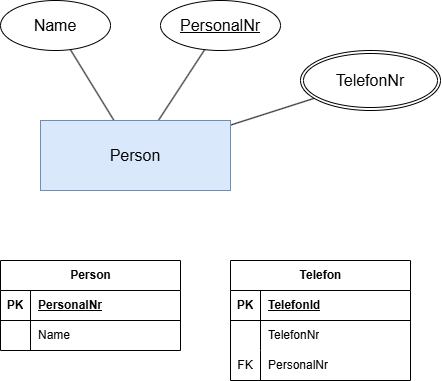

The diagram above was exported from draw.io. Its source (the exported page's mxGraphModel, read from the mxfile embedded in the PNG):
<mxGraphModel dx="912" dy="796" grid="1" gridSize="10" guides="1" tooltips="1" connect="1" arrows="1" fold="1" page="1" pageScale="1" pageWidth="850" pageHeight="1100" math="0" shadow="0">
  <root>
    <mxCell id="0" />
    <mxCell id="1" parent="0" />
    <mxCell id="12" style="edgeStyle=none;html=1;endArrow=none;endFill=0;" parent="1" source="2" target="11" edge="1">
      <mxGeometry relative="1" as="geometry" />
    </mxCell>
    <mxCell id="13" style="edgeStyle=none;html=1;endArrow=none;endFill=0;" parent="1" source="2" target="10" edge="1">
      <mxGeometry relative="1" as="geometry" />
    </mxCell>
    <mxCell id="14" style="edgeStyle=none;html=1;endArrow=none;endFill=0;" parent="1" source="2" target="9" edge="1">
      <mxGeometry relative="1" as="geometry" />
    </mxCell>
    <mxCell id="2" value="Person" style="whiteSpace=wrap;html=1;align=center;fillColor=#dae8fc;strokeColor=#6c8ebf;fontSize=16;" parent="1" vertex="1">
      <mxGeometry x="320" y="290" width="190" height="70" as="geometry" />
    </mxCell>
    <mxCell id="6" style="edgeStyle=none;html=1;endArrow=none;endFill=0;" parent="1" edge="1">
      <mxGeometry relative="1" as="geometry">
        <mxPoint x="390" y="270" as="sourcePoint" />
      </mxGeometry>
    </mxCell>
    <mxCell id="8" value="n" style="edgeLabel;html=1;align=center;verticalAlign=middle;resizable=0;points=[];fontSize=20;" parent="6" vertex="1" connectable="0">
      <mxGeometry x="0.5111" relative="1" as="geometry">
        <mxPoint y="-20" as="offset" />
      </mxGeometry>
    </mxCell>
    <mxCell id="9" value="Name" style="ellipse;whiteSpace=wrap;html=1;align=center;fontSize=16;" parent="1" vertex="1">
      <mxGeometry x="280" y="170" width="110" height="50" as="geometry" />
    </mxCell>
    <mxCell id="10" value="PersonalNr" style="ellipse;whiteSpace=wrap;html=1;align=center;fontStyle=4;fontSize=16;" parent="1" vertex="1">
      <mxGeometry x="440" y="170" width="120" height="50" as="geometry" />
    </mxCell>
    <mxCell id="11" value="TelefonNr" style="ellipse;shape=doubleEllipse;margin=3;whiteSpace=wrap;html=1;align=center;fontSize=16;" parent="1" vertex="1">
      <mxGeometry x="580" y="220" width="140" height="60" as="geometry" />
    </mxCell>
    <mxCell id="15" value="Person" style="shape=table;startSize=30;container=1;collapsible=1;childLayout=tableLayout;fixedRows=1;rowLines=0;fontStyle=1;align=center;resizeLast=1;html=1;" vertex="1" parent="1">
      <mxGeometry x="280" y="430" width="180" height="90" as="geometry" />
    </mxCell>
    <mxCell id="16" value="" style="shape=tableRow;horizontal=0;startSize=0;swimlaneHead=0;swimlaneBody=0;fillColor=none;collapsible=0;dropTarget=0;points=[[0,0.5],[1,0.5]];portConstraint=eastwest;top=0;left=0;right=0;bottom=1;" vertex="1" parent="15">
      <mxGeometry y="30" width="180" height="30" as="geometry" />
    </mxCell>
    <mxCell id="17" value="PK" style="shape=partialRectangle;connectable=0;fillColor=none;top=0;left=0;bottom=0;right=0;fontStyle=1;overflow=hidden;whiteSpace=wrap;html=1;" vertex="1" parent="16">
      <mxGeometry width="30" height="30" as="geometry">
        <mxRectangle width="30" height="30" as="alternateBounds" />
      </mxGeometry>
    </mxCell>
    <mxCell id="18" value="PersonalNr" style="shape=partialRectangle;connectable=0;fillColor=none;top=0;left=0;bottom=0;right=0;align=left;spacingLeft=6;fontStyle=5;overflow=hidden;whiteSpace=wrap;html=1;" vertex="1" parent="16">
      <mxGeometry x="30" width="150" height="30" as="geometry">
        <mxRectangle width="150" height="30" as="alternateBounds" />
      </mxGeometry>
    </mxCell>
    <mxCell id="19" value="" style="shape=tableRow;horizontal=0;startSize=0;swimlaneHead=0;swimlaneBody=0;fillColor=none;collapsible=0;dropTarget=0;points=[[0,0.5],[1,0.5]];portConstraint=eastwest;top=0;left=0;right=0;bottom=0;" vertex="1" parent="15">
      <mxGeometry y="60" width="180" height="30" as="geometry" />
    </mxCell>
    <mxCell id="20" value="" style="shape=partialRectangle;connectable=0;fillColor=none;top=0;left=0;bottom=0;right=0;editable=1;overflow=hidden;whiteSpace=wrap;html=1;" vertex="1" parent="19">
      <mxGeometry width="30" height="30" as="geometry">
        <mxRectangle width="30" height="30" as="alternateBounds" />
      </mxGeometry>
    </mxCell>
    <mxCell id="21" value="Name" style="shape=partialRectangle;connectable=0;fillColor=none;top=0;left=0;bottom=0;right=0;align=left;spacingLeft=6;overflow=hidden;whiteSpace=wrap;html=1;" vertex="1" parent="19">
      <mxGeometry x="30" width="150" height="30" as="geometry">
        <mxRectangle width="150" height="30" as="alternateBounds" />
      </mxGeometry>
    </mxCell>
    <mxCell id="28" value="Telefon" style="shape=table;startSize=30;container=1;collapsible=1;childLayout=tableLayout;fixedRows=1;rowLines=0;fontStyle=1;align=center;resizeLast=1;html=1;" vertex="1" parent="1">
      <mxGeometry x="510" y="430" width="180" height="120" as="geometry" />
    </mxCell>
    <mxCell id="29" value="" style="shape=tableRow;horizontal=0;startSize=0;swimlaneHead=0;swimlaneBody=0;fillColor=none;collapsible=0;dropTarget=0;points=[[0,0.5],[1,0.5]];portConstraint=eastwest;top=0;left=0;right=0;bottom=1;" vertex="1" parent="28">
      <mxGeometry y="30" width="180" height="30" as="geometry" />
    </mxCell>
    <mxCell id="30" value="PK" style="shape=partialRectangle;connectable=0;fillColor=none;top=0;left=0;bottom=0;right=0;fontStyle=1;overflow=hidden;whiteSpace=wrap;html=1;" vertex="1" parent="29">
      <mxGeometry width="30" height="30" as="geometry">
        <mxRectangle width="30" height="30" as="alternateBounds" />
      </mxGeometry>
    </mxCell>
    <mxCell id="31" value="TelefonId" style="shape=partialRectangle;connectable=0;fillColor=none;top=0;left=0;bottom=0;right=0;align=left;spacingLeft=6;fontStyle=5;overflow=hidden;whiteSpace=wrap;html=1;" vertex="1" parent="29">
      <mxGeometry x="30" width="150" height="30" as="geometry">
        <mxRectangle width="150" height="30" as="alternateBounds" />
      </mxGeometry>
    </mxCell>
    <mxCell id="32" value="" style="shape=tableRow;horizontal=0;startSize=0;swimlaneHead=0;swimlaneBody=0;fillColor=none;collapsible=0;dropTarget=0;points=[[0,0.5],[1,0.5]];portConstraint=eastwest;top=0;left=0;right=0;bottom=0;" vertex="1" parent="28">
      <mxGeometry y="60" width="180" height="30" as="geometry" />
    </mxCell>
    <mxCell id="33" value="" style="shape=partialRectangle;connectable=0;fillColor=none;top=0;left=0;bottom=0;right=0;editable=1;overflow=hidden;whiteSpace=wrap;html=1;" vertex="1" parent="32">
      <mxGeometry width="30" height="30" as="geometry">
        <mxRectangle width="30" height="30" as="alternateBounds" />
      </mxGeometry>
    </mxCell>
    <mxCell id="34" value="TelefonNr" style="shape=partialRectangle;connectable=0;fillColor=none;top=0;left=0;bottom=0;right=0;align=left;spacingLeft=6;overflow=hidden;whiteSpace=wrap;html=1;" vertex="1" parent="32">
      <mxGeometry x="30" width="150" height="30" as="geometry">
        <mxRectangle width="150" height="30" as="alternateBounds" />
      </mxGeometry>
    </mxCell>
    <mxCell id="35" style="shape=tableRow;horizontal=0;startSize=0;swimlaneHead=0;swimlaneBody=0;fillColor=none;collapsible=0;dropTarget=0;points=[[0,0.5],[1,0.5]];portConstraint=eastwest;top=0;left=0;right=0;bottom=0;" vertex="1" parent="28">
      <mxGeometry y="90" width="180" height="30" as="geometry" />
    </mxCell>
    <mxCell id="36" value="FK" style="shape=partialRectangle;connectable=0;fillColor=none;top=0;left=0;bottom=0;right=0;editable=1;overflow=hidden;whiteSpace=wrap;html=1;" vertex="1" parent="35">
      <mxGeometry width="30" height="30" as="geometry">
        <mxRectangle width="30" height="30" as="alternateBounds" />
      </mxGeometry>
    </mxCell>
    <mxCell id="37" value="PersonalNr" style="shape=partialRectangle;connectable=0;fillColor=none;top=0;left=0;bottom=0;right=0;align=left;spacingLeft=6;overflow=hidden;whiteSpace=wrap;html=1;" vertex="1" parent="35">
      <mxGeometry x="30" width="150" height="30" as="geometry">
        <mxRectangle width="150" height="30" as="alternateBounds" />
      </mxGeometry>
    </mxCell>
  </root>
</mxGraphModel>